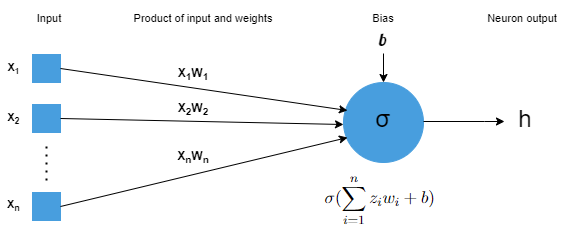

The diagram above was exported from draw.io. Its source (the exported page's mxGraphModel, read from the mxfile embedded in the PNG):
<mxGraphModel dx="2462" dy="737" grid="0" gridSize="10" guides="1" tooltips="1" connect="1" arrows="1" fold="1" page="0" pageScale="1" pageWidth="827" pageHeight="1169" math="1" shadow="0">
  <root>
    <mxCell id="0" />
    <mxCell id="1" parent="0" />
    <mxCell id="VPVqVG-7fFgyVspXZTZw-1" value="" style="ellipse;whiteSpace=wrap;html=1;aspect=fixed;fontFamily=Helvetica;fontSize=11;strokeColor=#489EDE;fillColor=#489EDE;" vertex="1" parent="1">
      <mxGeometry x="-194" y="160" width="80" height="80" as="geometry" />
    </mxCell>
    <mxCell id="VPVqVG-7fFgyVspXZTZw-2" value="" style="whiteSpace=wrap;html=1;aspect=fixed;fontFamily=Helvetica;fontSize=11;strokeColor=#489EDE;fillColor=#489EDE;" vertex="1" parent="1">
      <mxGeometry x="-505" y="132" width="28" height="28" as="geometry" />
    </mxCell>
    <mxCell id="VPVqVG-7fFgyVspXZTZw-3" value="" style="whiteSpace=wrap;html=1;aspect=fixed;fontFamily=Helvetica;fontSize=11;strokeColor=#489EDE;fillColor=#489EDE;" vertex="1" parent="1">
      <mxGeometry x="-505" y="270" width="28" height="28" as="geometry" />
    </mxCell>
    <mxCell id="VPVqVG-7fFgyVspXZTZw-4" value="" style="whiteSpace=wrap;html=1;aspect=fixed;fontFamily=Helvetica;fontSize=11;strokeColor=#489EDE;fillColor=#489EDE;" vertex="1" parent="1">
      <mxGeometry x="-505" y="182" width="28" height="28" as="geometry" />
    </mxCell>
    <mxCell id="VPVqVG-7fFgyVspXZTZw-5" value="" style="endArrow=classic;html=1;rounded=0;fontFamily=Helvetica;fontSize=11;strokeColor=#000000;fillColor=#CCE5FF;exitX=1;exitY=0.5;exitDx=0;exitDy=0;entryX=0.05;entryY=0.35;entryDx=0;entryDy=0;entryPerimeter=0;" edge="1" parent="1" source="VPVqVG-7fFgyVspXZTZw-2" target="VPVqVG-7fFgyVspXZTZw-1">
      <mxGeometry width="50" height="50" relative="1" as="geometry">
        <mxPoint x="175" y="314" as="sourcePoint" />
        <mxPoint x="-322" y="178" as="targetPoint" />
      </mxGeometry>
    </mxCell>
    <mxCell id="VPVqVG-7fFgyVspXZTZw-6" value="" style="endArrow=classic;html=1;rounded=0;fontFamily=Helvetica;fontSize=11;strokeColor=#000000;fillColor=#CCE5FF;exitX=1;exitY=0.5;exitDx=0;exitDy=0;entryX=0.05;entryY=0.688;entryDx=0;entryDy=0;entryPerimeter=0;" edge="1" parent="1" source="VPVqVG-7fFgyVspXZTZw-3" target="VPVqVG-7fFgyVspXZTZw-1">
      <mxGeometry width="50" height="50" relative="1" as="geometry">
        <mxPoint x="-467" y="156" as="sourcePoint" />
        <mxPoint x="-316" y="186" as="targetPoint" />
      </mxGeometry>
    </mxCell>
    <mxCell id="VPVqVG-7fFgyVspXZTZw-7" value="" style="endArrow=classic;html=1;rounded=0;fontFamily=Helvetica;fontSize=11;strokeColor=#000000;fillColor=#CCE5FF;exitX=1;exitY=0.5;exitDx=0;exitDy=0;entryX=0;entryY=0.525;entryDx=0;entryDy=0;entryPerimeter=0;" edge="1" parent="1" source="VPVqVG-7fFgyVspXZTZw-4" target="VPVqVG-7fFgyVspXZTZw-1">
      <mxGeometry width="50" height="50" relative="1" as="geometry">
        <mxPoint x="-457" y="166" as="sourcePoint" />
        <mxPoint x="-353" y="199" as="targetPoint" />
      </mxGeometry>
    </mxCell>
    <mxCell id="VPVqVG-7fFgyVspXZTZw-9" value="&lt;b&gt;&lt;font style=&quot;font-size: 11px;&quot;&gt;X&lt;/font&gt;&lt;font size=&quot;1&quot; style=&quot;&quot;&gt;&lt;sub&gt;1&lt;/sub&gt;&lt;/font&gt;&lt;/b&gt;" style="text;html=1;strokeColor=none;fillColor=none;align=center;verticalAlign=middle;whiteSpace=wrap;rounded=0;" vertex="1" parent="1">
      <mxGeometry x="-537" y="130" width="27" height="30" as="geometry" />
    </mxCell>
    <mxCell id="VPVqVG-7fFgyVspXZTZw-10" value="&lt;font style=&quot;font-size: 11px;&quot;&gt;&lt;b&gt;X&lt;sub&gt;2&lt;/sub&gt;&lt;/b&gt;&lt;/font&gt;" style="text;html=1;strokeColor=none;fillColor=none;align=center;verticalAlign=middle;whiteSpace=wrap;rounded=0;" vertex="1" parent="1">
      <mxGeometry x="-537" y="181" width="27" height="30" as="geometry" />
    </mxCell>
    <mxCell id="VPVqVG-7fFgyVspXZTZw-12" value="&lt;font style=&quot;font-size: 11px;&quot;&gt;&lt;b&gt;X&lt;/b&gt;&lt;sub&gt;&lt;b&gt;n&lt;/b&gt;&lt;br&gt;&lt;/sub&gt;&lt;/font&gt;" style="text;html=1;strokeColor=none;fillColor=none;align=center;verticalAlign=middle;whiteSpace=wrap;rounded=0;" vertex="1" parent="1">
      <mxGeometry x="-537" y="268" width="27" height="30" as="geometry" />
    </mxCell>
    <mxCell id="VPVqVG-7fFgyVspXZTZw-14" value="" style="endArrow=none;dashed=1;html=1;dashPattern=1 3;strokeWidth=2;rounded=0;fontFamily=Helvetica;fontSize=11;fillColor=#CCE5FF;" edge="1" parent="1">
      <mxGeometry width="50" height="50" relative="1" as="geometry">
        <mxPoint x="-491" y="258" as="sourcePoint" />
        <mxPoint x="-491" y="218" as="targetPoint" />
      </mxGeometry>
    </mxCell>
    <mxCell id="VPVqVG-7fFgyVspXZTZw-17" value="&lt;font style=&quot;font-size: 12px;&quot;&gt;&lt;b style=&quot;&quot;&gt;&lt;font style=&quot;&quot;&gt;X&lt;/font&gt;&lt;font style=&quot;&quot;&gt;&lt;sub&gt;1&lt;/sub&gt;&lt;/font&gt;&lt;/b&gt;&lt;b style=&quot;&quot;&gt;&lt;font style=&quot;&quot;&gt;W&lt;/font&gt;&lt;font style=&quot;&quot;&gt;&lt;sub style=&quot;&quot;&gt;1&lt;/sub&gt;&lt;/font&gt;&lt;/b&gt;&lt;/font&gt;" style="text;html=1;strokeColor=none;fillColor=none;align=center;verticalAlign=middle;whiteSpace=wrap;rounded=0;fontFamily=Helvetica;fontSize=11;" vertex="1" parent="1">
      <mxGeometry x="-374" y="137" width="60" height="30" as="geometry" />
    </mxCell>
    <mxCell id="VPVqVG-7fFgyVspXZTZw-18" value="&lt;font style=&quot;font-size: 12px;&quot;&gt;&lt;b style=&quot;&quot;&gt;&lt;font style=&quot;&quot;&gt;X&lt;/font&gt;&lt;font style=&quot;&quot;&gt;&lt;sub&gt;2&lt;/sub&gt;&lt;/font&gt;&lt;/b&gt;&lt;b style=&quot;&quot;&gt;&lt;font style=&quot;&quot;&gt;W&lt;/font&gt;&lt;font style=&quot;&quot;&gt;&lt;sub style=&quot;&quot;&gt;2&lt;/sub&gt;&lt;/font&gt;&lt;/b&gt;&lt;/font&gt;" style="text;html=1;strokeColor=none;fillColor=none;align=center;verticalAlign=middle;whiteSpace=wrap;rounded=0;fontFamily=Helvetica;fontSize=11;" vertex="1" parent="1">
      <mxGeometry x="-374" y="172" width="60" height="30" as="geometry" />
    </mxCell>
    <mxCell id="VPVqVG-7fFgyVspXZTZw-19" value="&lt;font style=&quot;font-size: 12px;&quot;&gt;&lt;b style=&quot;&quot;&gt;&lt;font style=&quot;&quot;&gt;X&lt;/font&gt;&lt;font style=&quot;&quot;&gt;&lt;sub&gt;n&lt;/sub&gt;&lt;/font&gt;&lt;/b&gt;&lt;b style=&quot;&quot;&gt;&lt;font style=&quot;&quot;&gt;W&lt;/font&gt;&lt;font style=&quot;&quot;&gt;&lt;sub style=&quot;&quot;&gt;n&lt;/sub&gt;&lt;/font&gt;&lt;/b&gt;&lt;/font&gt;" style="text;html=1;strokeColor=none;fillColor=none;align=center;verticalAlign=middle;whiteSpace=wrap;rounded=0;fontFamily=Helvetica;fontSize=11;" vertex="1" parent="1">
      <mxGeometry x="-374" y="220" width="60" height="30" as="geometry" />
    </mxCell>
    <mxCell id="VPVqVG-7fFgyVspXZTZw-20" value="&lt;font style=&quot;font-size: 18px;&quot; face=&quot;Lobster&quot;&gt;b&lt;/font&gt;" style="text;html=1;strokeColor=none;fillColor=none;align=center;verticalAlign=middle;whiteSpace=wrap;rounded=0;fontFamily=Helvetica;fontSize=12;" vertex="1" parent="1">
      <mxGeometry x="-184" y="102" width="60" height="30" as="geometry" />
    </mxCell>
    <mxCell id="VPVqVG-7fFgyVspXZTZw-23" value="&lt;font style=&quot;font-size: 11px;&quot; face=&quot;Helvetica&quot;&gt;Bias&lt;/font&gt;" style="text;html=1;strokeColor=none;fillColor=none;align=center;verticalAlign=middle;whiteSpace=wrap;rounded=0;fontFamily=Lobster;fontSource=https%3A%2F%2Ffonts.googleapis.com%2Fcss%3Ffamily%3DLobster;fontSize=18;" vertex="1" parent="1">
      <mxGeometry x="-184" y="78" width="60" height="30" as="geometry" />
    </mxCell>
    <mxCell id="VPVqVG-7fFgyVspXZTZw-24" value="&lt;font style=&quot;font-size: 11px;&quot; face=&quot;Helvetica&quot;&gt;Product of input and weights&lt;/font&gt;" style="text;html=1;strokeColor=none;fillColor=none;align=center;verticalAlign=middle;whiteSpace=wrap;rounded=0;fontFamily=Lobster;fontSource=https%3A%2F%2Ffonts.googleapis.com%2Fcss%3Ffamily%3DLobster;fontSize=18;" vertex="1" parent="1">
      <mxGeometry x="-406" y="78" width="144" height="30" as="geometry" />
    </mxCell>
    <mxCell id="VPVqVG-7fFgyVspXZTZw-25" value="&lt;font style=&quot;font-size: 11px;&quot; face=&quot;Helvetica&quot;&gt;Input&lt;/font&gt;" style="text;html=1;strokeColor=none;fillColor=none;align=center;verticalAlign=middle;whiteSpace=wrap;rounded=0;fontFamily=Lobster;fontSource=https%3A%2F%2Ffonts.googleapis.com%2Fcss%3Ffamily%3DLobster;fontSize=18;" vertex="1" parent="1">
      <mxGeometry x="-518" y="78" width="60" height="30" as="geometry" />
    </mxCell>
    <mxCell id="VPVqVG-7fFgyVspXZTZw-34" value="" style="edgeStyle=orthogonalEdgeStyle;rounded=0;orthogonalLoop=1;jettySize=auto;html=1;fontFamily=Helvetica;fontSize=24;strokeColor=#000000;fillColor=#CCE5FF;" edge="1" parent="1" target="VPVqVG-7fFgyVspXZTZw-31">
      <mxGeometry relative="1" as="geometry">
        <mxPoint x="-114" y="199" as="sourcePoint" />
        <Array as="points">
          <mxPoint x="-53" y="199" />
          <mxPoint x="-53" y="199" />
        </Array>
      </mxGeometry>
    </mxCell>
    <mxCell id="VPVqVG-7fFgyVspXZTZw-30" value="&lt;font style=&quot;font-size: 24px;&quot;&gt;σ&lt;/font&gt;" style="text;html=1;strokeColor=none;fillColor=none;align=center;verticalAlign=middle;whiteSpace=wrap;rounded=0;fontFamily=Helvetica;fontSize=11;" vertex="1" parent="1">
      <mxGeometry x="-184" y="182" width="60" height="30" as="geometry" />
    </mxCell>
    <mxCell id="VPVqVG-7fFgyVspXZTZw-31" value="&lt;font style=&quot;font-size: 24px;&quot;&gt;h&lt;/font&gt;" style="text;html=1;strokeColor=none;fillColor=none;align=center;verticalAlign=middle;whiteSpace=wrap;rounded=0;fontFamily=Helvetica;fontSize=11;" vertex="1" parent="1">
      <mxGeometry x="-33" y="182" width="42" height="30" as="geometry" />
    </mxCell>
    <mxCell id="VPVqVG-7fFgyVspXZTZw-32" value="&lt;font style=&quot;font-size: 11px;&quot; face=&quot;Helvetica&quot;&gt;Neuron output&lt;/font&gt;" style="text;html=1;strokeColor=none;fillColor=none;align=center;verticalAlign=middle;whiteSpace=wrap;rounded=0;fontFamily=Lobster;fontSource=https%3A%2F%2Ffonts.googleapis.com%2Fcss%3Ffamily%3DLobster;fontSize=18;" vertex="1" parent="1">
      <mxGeometry x="-54" y="78" width="78" height="30" as="geometry" />
    </mxCell>
    <mxCell id="VPVqVG-7fFgyVspXZTZw-33" value="" style="endArrow=classic;html=1;rounded=0;fontFamily=Helvetica;fontSize=24;strokeColor=#000000;fillColor=#CCE5FF;entryX=0.5;entryY=0;entryDx=0;entryDy=0;" edge="1" parent="1" target="VPVqVG-7fFgyVspXZTZw-1">
      <mxGeometry width="50" height="50" relative="1" as="geometry">
        <mxPoint x="-154" y="131" as="sourcePoint" />
        <mxPoint x="225" y="217" as="targetPoint" />
      </mxGeometry>
    </mxCell>
    <mxCell id="VPVqVG-7fFgyVspXZTZw-37" value="" style="shape=image;verticalLabelPosition=bottom;labelBackgroundColor=default;verticalAlign=top;aspect=fixed;imageAspect=0;image=data:image/png,(base64 omitted: 3908 chars);" vertex="1" parent="1">
      <mxGeometry x="-216" y="242" width="118" height="72" as="geometry" />
    </mxCell>
  </root>
</mxGraphModel>